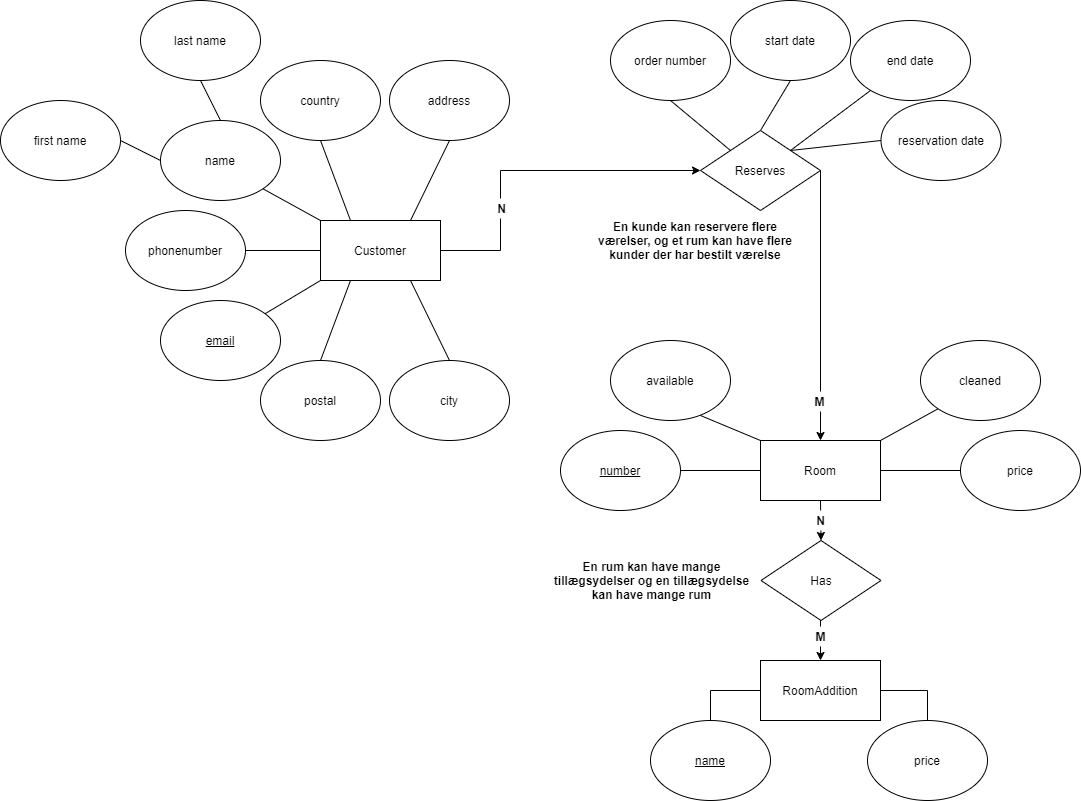

The diagram above was exported from draw.io. Its source (the exported page's mxGraphModel, read from the mxfile embedded in the PNG):
<mxGraphModel dx="2249" dy="1931" grid="1" gridSize="10" guides="1" tooltips="1" connect="1" arrows="1" fold="1" page="1" pageScale="1" pageWidth="827" pageHeight="1169" math="0" shadow="0">
  <root>
    <mxCell id="0" />
    <mxCell id="1" parent="0" />
    <mxCell id="jVsKV41QpEc_xeQAyoaD-5" value="Room" style="rounded=0;whiteSpace=wrap;html=1;" parent="1" vertex="1">
      <mxGeometry x="600" y="340" width="120" height="60" as="geometry" />
    </mxCell>
    <mxCell id="jVsKV41QpEc_xeQAyoaD-6" value="RoomAddition" style="rounded=0;whiteSpace=wrap;html=1;" parent="1" vertex="1">
      <mxGeometry x="600" y="560" width="120" height="60" as="geometry" />
    </mxCell>
    <mxCell id="jVsKV41QpEc_xeQAyoaD-8" value="Customer" style="rounded=0;whiteSpace=wrap;html=1;" parent="1" vertex="1">
      <mxGeometry x="160" y="120" width="120" height="60" as="geometry" />
    </mxCell>
    <mxCell id="jVsKV41QpEc_xeQAyoaD-9" value="&lt;u&gt;name&lt;/u&gt;" style="ellipse;whiteSpace=wrap;html=1;" parent="1" vertex="1">
      <mxGeometry x="490" y="620" width="120" height="80" as="geometry" />
    </mxCell>
    <mxCell id="jVsKV41QpEc_xeQAyoaD-10" value="price" style="ellipse;whiteSpace=wrap;html=1;" parent="1" vertex="1">
      <mxGeometry x="707" y="620" width="120" height="80" as="geometry" />
    </mxCell>
    <mxCell id="jVsKV41QpEc_xeQAyoaD-14" value="" style="endArrow=none;html=1;entryX=0;entryY=0.5;entryDx=0;entryDy=0;exitX=0.5;exitY=0;exitDx=0;exitDy=0;rounded=0;" parent="1" source="jVsKV41QpEc_xeQAyoaD-9" target="jVsKV41QpEc_xeQAyoaD-6" edge="1">
      <mxGeometry width="50" height="50" relative="1" as="geometry">
        <mxPoint x="530" y="630" as="sourcePoint" />
        <mxPoint x="580" y="580" as="targetPoint" />
        <Array as="points">
          <mxPoint x="550" y="590" />
        </Array>
      </mxGeometry>
    </mxCell>
    <mxCell id="jVsKV41QpEc_xeQAyoaD-15" value="" style="endArrow=none;html=1;exitX=1;exitY=0.5;exitDx=0;exitDy=0;entryX=0.5;entryY=0;entryDx=0;entryDy=0;rounded=0;" parent="1" source="jVsKV41QpEc_xeQAyoaD-6" target="jVsKV41QpEc_xeQAyoaD-10" edge="1">
      <mxGeometry width="50" height="50" relative="1" as="geometry">
        <mxPoint x="790" y="580" as="sourcePoint" />
        <mxPoint x="790" y="590" as="targetPoint" />
        <Array as="points">
          <mxPoint x="767" y="590" />
        </Array>
      </mxGeometry>
    </mxCell>
    <mxCell id="jVsKV41QpEc_xeQAyoaD-17" value="price" style="ellipse;whiteSpace=wrap;html=1;" parent="1" vertex="1">
      <mxGeometry x="800" y="330" width="120" height="80" as="geometry" />
    </mxCell>
    <mxCell id="jVsKV41QpEc_xeQAyoaD-18" value="" style="endArrow=none;html=1;exitX=1;exitY=0.5;exitDx=0;exitDy=0;entryX=0;entryY=0.5;entryDx=0;entryDy=0;" parent="1" source="jVsKV41QpEc_xeQAyoaD-5" target="jVsKV41QpEc_xeQAyoaD-17" edge="1">
      <mxGeometry width="50" height="50" relative="1" as="geometry">
        <mxPoint x="760" y="400" as="sourcePoint" />
        <mxPoint x="810" y="350" as="targetPoint" />
      </mxGeometry>
    </mxCell>
    <mxCell id="jVsKV41QpEc_xeQAyoaD-19" value="&lt;u&gt;number&lt;/u&gt;" style="ellipse;whiteSpace=wrap;html=1;" parent="1" vertex="1">
      <mxGeometry x="400" y="330" width="120" height="80" as="geometry" />
    </mxCell>
    <mxCell id="jVsKV41QpEc_xeQAyoaD-20" value="" style="endArrow=none;html=1;exitX=1;exitY=0.5;exitDx=0;exitDy=0;entryX=0;entryY=0.5;entryDx=0;entryDy=0;" parent="1" source="jVsKV41QpEc_xeQAyoaD-19" target="jVsKV41QpEc_xeQAyoaD-5" edge="1">
      <mxGeometry width="50" height="50" relative="1" as="geometry">
        <mxPoint x="550" y="340" as="sourcePoint" />
        <mxPoint x="600" y="290" as="targetPoint" />
      </mxGeometry>
    </mxCell>
    <mxCell id="jVsKV41QpEc_xeQAyoaD-21" value="cleaned" style="ellipse;whiteSpace=wrap;html=1;" parent="1" vertex="1">
      <mxGeometry x="760" y="240" width="120" height="80" as="geometry" />
    </mxCell>
    <mxCell id="jVsKV41QpEc_xeQAyoaD-22" value="available" style="ellipse;whiteSpace=wrap;html=1;" parent="1" vertex="1">
      <mxGeometry x="450" y="240" width="120" height="80" as="geometry" />
    </mxCell>
    <mxCell id="jVsKV41QpEc_xeQAyoaD-23" value="" style="endArrow=none;html=1;exitX=0.598;exitY=1.025;exitDx=0;exitDy=0;exitPerimeter=0;entryX=0;entryY=0.25;entryDx=0;entryDy=0;strokeColor=none;rounded=0;" parent="1" source="jVsKV41QpEc_xeQAyoaD-22" target="jVsKV41QpEc_xeQAyoaD-5" edge="1">
      <mxGeometry width="50" height="50" relative="1" as="geometry">
        <mxPoint x="550" y="340" as="sourcePoint" />
        <mxPoint x="600" y="290" as="targetPoint" />
        <Array as="points">
          <mxPoint x="522" y="330" />
          <mxPoint x="522" y="355" />
        </Array>
      </mxGeometry>
    </mxCell>
    <mxCell id="jVsKV41QpEc_xeQAyoaD-24" value="" style="endArrow=none;html=1;entryX=0;entryY=0;entryDx=0;entryDy=0;" parent="1" target="jVsKV41QpEc_xeQAyoaD-5" edge="1">
      <mxGeometry width="50" height="50" relative="1" as="geometry">
        <mxPoint x="540" y="315" as="sourcePoint" />
        <mxPoint x="570" y="350" as="targetPoint" />
      </mxGeometry>
    </mxCell>
    <mxCell id="jVsKV41QpEc_xeQAyoaD-25" value="" style="endArrow=none;html=1;entryX=0;entryY=1;entryDx=0;entryDy=0;exitX=1;exitY=0;exitDx=0;exitDy=0;" parent="1" source="jVsKV41QpEc_xeQAyoaD-5" target="jVsKV41QpEc_xeQAyoaD-21" edge="1">
      <mxGeometry width="50" height="50" relative="1" as="geometry">
        <mxPoint x="640" y="320" as="sourcePoint" />
        <mxPoint x="690" y="270" as="targetPoint" />
      </mxGeometry>
    </mxCell>
    <mxCell id="jVsKV41QpEc_xeQAyoaD-27" value="name" style="ellipse;whiteSpace=wrap;html=1;" parent="1" vertex="1">
      <mxGeometry y="20" width="120" height="80" as="geometry" />
    </mxCell>
    <mxCell id="jVsKV41QpEc_xeQAyoaD-28" value="address" style="ellipse;whiteSpace=wrap;html=1;" parent="1" vertex="1">
      <mxGeometry x="229" y="-40" width="120" height="80" as="geometry" />
    </mxCell>
    <mxCell id="jVsKV41QpEc_xeQAyoaD-29" value="city" style="ellipse;whiteSpace=wrap;html=1;" parent="1" vertex="1">
      <mxGeometry x="229" y="260" width="120" height="80" as="geometry" />
    </mxCell>
    <mxCell id="jVsKV41QpEc_xeQAyoaD-30" value="postal" style="ellipse;whiteSpace=wrap;html=1;" parent="1" vertex="1">
      <mxGeometry x="100" y="260" width="120" height="80" as="geometry" />
    </mxCell>
    <mxCell id="jVsKV41QpEc_xeQAyoaD-31" value="country" style="ellipse;whiteSpace=wrap;html=1;" parent="1" vertex="1">
      <mxGeometry x="100" y="-40" width="120" height="80" as="geometry" />
    </mxCell>
    <mxCell id="jVsKV41QpEc_xeQAyoaD-32" value="&lt;u&gt;email&lt;/u&gt;" style="ellipse;whiteSpace=wrap;html=1;" parent="1" vertex="1">
      <mxGeometry y="200" width="120" height="80" as="geometry" />
    </mxCell>
    <mxCell id="jVsKV41QpEc_xeQAyoaD-33" value="phonenumber" style="ellipse;whiteSpace=wrap;html=1;" parent="1" vertex="1">
      <mxGeometry x="-35" y="110" width="120" height="80" as="geometry" />
    </mxCell>
    <mxCell id="jVsKV41QpEc_xeQAyoaD-35" value="" style="endArrow=none;html=1;exitX=1;exitY=1;exitDx=0;exitDy=0;entryX=0;entryY=0;entryDx=0;entryDy=0;" parent="1" source="jVsKV41QpEc_xeQAyoaD-27" target="jVsKV41QpEc_xeQAyoaD-8" edge="1">
      <mxGeometry width="50" height="50" relative="1" as="geometry">
        <mxPoint x="130" y="140" as="sourcePoint" />
        <mxPoint x="180" y="90" as="targetPoint" />
      </mxGeometry>
    </mxCell>
    <mxCell id="jVsKV41QpEc_xeQAyoaD-36" value="" style="endArrow=none;html=1;exitX=1;exitY=0.5;exitDx=0;exitDy=0;entryX=0;entryY=0.5;entryDx=0;entryDy=0;" parent="1" source="jVsKV41QpEc_xeQAyoaD-33" target="jVsKV41QpEc_xeQAyoaD-8" edge="1">
      <mxGeometry width="50" height="50" relative="1" as="geometry">
        <mxPoint x="130" y="230" as="sourcePoint" />
        <mxPoint x="180" y="180" as="targetPoint" />
      </mxGeometry>
    </mxCell>
    <mxCell id="jVsKV41QpEc_xeQAyoaD-37" value="" style="endArrow=none;html=1;entryX=0;entryY=1;entryDx=0;entryDy=0;" parent="1" source="jVsKV41QpEc_xeQAyoaD-32" target="jVsKV41QpEc_xeQAyoaD-8" edge="1">
      <mxGeometry width="50" height="50" relative="1" as="geometry">
        <mxPoint x="160" y="250" as="sourcePoint" />
        <mxPoint x="210" y="200" as="targetPoint" />
      </mxGeometry>
    </mxCell>
    <mxCell id="jVsKV41QpEc_xeQAyoaD-40" value="" style="endArrow=none;html=1;exitX=0.25;exitY=0;exitDx=0;exitDy=0;entryX=0.5;entryY=1;entryDx=0;entryDy=0;" parent="1" source="jVsKV41QpEc_xeQAyoaD-8" target="jVsKV41QpEc_xeQAyoaD-31" edge="1">
      <mxGeometry width="50" height="50" relative="1" as="geometry">
        <mxPoint x="220" as="sourcePoint" />
        <mxPoint x="280" y="-50" as="targetPoint" />
      </mxGeometry>
    </mxCell>
    <mxCell id="jVsKV41QpEc_xeQAyoaD-41" value="" style="endArrow=none;html=1;exitX=0.75;exitY=0;exitDx=0;exitDy=0;entryX=0.5;entryY=1;entryDx=0;entryDy=0;" parent="1" source="jVsKV41QpEc_xeQAyoaD-8" target="jVsKV41QpEc_xeQAyoaD-28" edge="1">
      <mxGeometry width="50" height="50" relative="1" as="geometry">
        <mxPoint x="220" as="sourcePoint" />
        <mxPoint x="300" y="-50" as="targetPoint" />
      </mxGeometry>
    </mxCell>
    <mxCell id="jVsKV41QpEc_xeQAyoaD-43" value="reservation date" style="ellipse;whiteSpace=wrap;html=1;" parent="1" vertex="1">
      <mxGeometry x="720.5" width="120" height="80" as="geometry" />
    </mxCell>
    <mxCell id="jVsKV41QpEc_xeQAyoaD-44" value="start date" style="ellipse;whiteSpace=wrap;html=1;" parent="1" vertex="1">
      <mxGeometry x="570" y="-100" width="120" height="80" as="geometry" />
    </mxCell>
    <mxCell id="jVsKV41QpEc_xeQAyoaD-48" value="end date" style="ellipse;whiteSpace=wrap;html=1;" parent="1" vertex="1">
      <mxGeometry x="690" y="-80" width="120" height="80" as="geometry" />
    </mxCell>
    <mxCell id="jVsKV41QpEc_xeQAyoaD-49" value="" style="endArrow=none;html=1;exitX=0.5;exitY=0;exitDx=0;exitDy=0;entryX=0.5;entryY=1;entryDx=0;entryDy=0;" parent="1" source="jVsKV41QpEc_xeQAyoaD-52" target="jVsKV41QpEc_xeQAyoaD-44" edge="1">
      <mxGeometry width="50" height="50" relative="1" as="geometry">
        <mxPoint x="670" y="-10" as="sourcePoint" />
        <mxPoint x="720" y="-60" as="targetPoint" />
      </mxGeometry>
    </mxCell>
    <mxCell id="jVsKV41QpEc_xeQAyoaD-50" value="" style="endArrow=none;html=1;exitX=1;exitY=0;exitDx=0;exitDy=0;" parent="1" source="jVsKV41QpEc_xeQAyoaD-52" target="jVsKV41QpEc_xeQAyoaD-48" edge="1">
      <mxGeometry width="50" height="50" relative="1" as="geometry">
        <mxPoint x="720" y="70" as="sourcePoint" />
        <mxPoint x="660" y="-100" as="targetPoint" />
      </mxGeometry>
    </mxCell>
    <mxCell id="jVsKV41QpEc_xeQAyoaD-51" value="" style="endArrow=none;html=1;exitX=0;exitY=0.5;exitDx=0;exitDy=0;entryX=1;entryY=0;entryDx=0;entryDy=0;" parent="1" source="jVsKV41QpEc_xeQAyoaD-43" target="jVsKV41QpEc_xeQAyoaD-52" edge="1">
      <mxGeometry width="50" height="50" relative="1" as="geometry">
        <mxPoint x="630" y="180" as="sourcePoint" />
        <mxPoint x="720" y="100" as="targetPoint" />
      </mxGeometry>
    </mxCell>
    <mxCell id="jVsKV41QpEc_xeQAyoaD-52" value="Reserves" style="rhombus;whiteSpace=wrap;html=1;" parent="1" vertex="1">
      <mxGeometry x="540" y="30" width="120" height="80" as="geometry" />
    </mxCell>
    <mxCell id="jVsKV41QpEc_xeQAyoaD-71" value="Has" style="rhombus;whiteSpace=wrap;html=1;" parent="1" vertex="1">
      <mxGeometry x="600.5" y="440" width="120" height="80" as="geometry" />
    </mxCell>
    <mxCell id="jVsKV41QpEc_xeQAyoaD-72" value="" style="endArrow=classic;html=1;exitX=0.5;exitY=1;exitDx=0;exitDy=0;entryX=0.5;entryY=0;entryDx=0;entryDy=0;" parent="1" source="jVsKV41QpEc_xeQAyoaD-5" target="jVsKV41QpEc_xeQAyoaD-71" edge="1">
      <mxGeometry width="50" height="50" relative="1" as="geometry">
        <mxPoint x="530" y="520" as="sourcePoint" />
        <mxPoint x="580" y="470" as="targetPoint" />
      </mxGeometry>
    </mxCell>
    <mxCell id="jVsKV41QpEc_xeQAyoaD-73" value="" style="endArrow=classic;html=1;" parent="1" edge="1">
      <mxGeometry width="50" height="50" relative="1" as="geometry">
        <mxPoint x="660" y="520" as="sourcePoint" />
        <mxPoint x="660" y="560" as="targetPoint" />
      </mxGeometry>
    </mxCell>
    <mxCell id="jVsKV41QpEc_xeQAyoaD-74" value="N" style="text;html=1;strokeColor=none;fillColor=#ffffff;align=center;verticalAlign=middle;whiteSpace=wrap;rounded=0;fontStyle=1" parent="1" vertex="1">
      <mxGeometry x="653" y="410" width="15" height="20" as="geometry" />
    </mxCell>
    <mxCell id="jVsKV41QpEc_xeQAyoaD-75" value="M" style="text;html=1;strokeColor=none;fillColor=#ffffff;align=center;verticalAlign=middle;whiteSpace=wrap;rounded=0;fontStyle=1" parent="1" vertex="1">
      <mxGeometry x="653" y="526" width="15" height="20" as="geometry" />
    </mxCell>
    <mxCell id="jVsKV41QpEc_xeQAyoaD-79" value="" style="endArrow=classic;html=1;exitX=1;exitY=0.5;exitDx=0;exitDy=0;entryX=0;entryY=0.5;entryDx=0;entryDy=0;rounded=0;" parent="1" source="jVsKV41QpEc_xeQAyoaD-8" target="jVsKV41QpEc_xeQAyoaD-52" edge="1">
      <mxGeometry width="50" height="50" relative="1" as="geometry">
        <mxPoint x="350" y="170" as="sourcePoint" />
        <mxPoint x="400" y="120" as="targetPoint" />
        <Array as="points">
          <mxPoint x="340" y="150" />
          <mxPoint x="340" y="70" />
        </Array>
      </mxGeometry>
    </mxCell>
    <mxCell id="jVsKV41QpEc_xeQAyoaD-80" value="" style="endArrow=classic;html=1;exitX=1;exitY=0.5;exitDx=0;exitDy=0;entryX=0.5;entryY=0;entryDx=0;entryDy=0;" parent="1" source="jVsKV41QpEc_xeQAyoaD-52" target="jVsKV41QpEc_xeQAyoaD-5" edge="1">
      <mxGeometry width="50" height="50" relative="1" as="geometry">
        <mxPoint x="530" y="130" as="sourcePoint" />
        <mxPoint x="600" y="70" as="targetPoint" />
      </mxGeometry>
    </mxCell>
    <mxCell id="jVsKV41QpEc_xeQAyoaD-81" value="N" style="text;html=1;strokeColor=none;fillColor=#ffffff;align=center;verticalAlign=middle;whiteSpace=wrap;rounded=0;fontStyle=1" parent="1" vertex="1">
      <mxGeometry x="334" y="98" width="15" height="20" as="geometry" />
    </mxCell>
    <mxCell id="jVsKV41QpEc_xeQAyoaD-83" value="M" style="text;html=1;strokeColor=none;fillColor=#ffffff;align=center;verticalAlign=middle;whiteSpace=wrap;rounded=0;fontStyle=1" parent="1" vertex="1">
      <mxGeometry x="652" y="291" width="15" height="20" as="geometry" />
    </mxCell>
    <mxCell id="jVsKV41QpEc_xeQAyoaD-84" value="" style="endArrow=none;html=1;exitX=0.5;exitY=0;exitDx=0;exitDy=0;entryX=0.25;entryY=1;entryDx=0;entryDy=0;" parent="1" source="jVsKV41QpEc_xeQAyoaD-30" target="jVsKV41QpEc_xeQAyoaD-8" edge="1">
      <mxGeometry width="50" height="50" relative="1" as="geometry">
        <mxPoint x="210" y="240" as="sourcePoint" />
        <mxPoint x="260" y="190" as="targetPoint" />
      </mxGeometry>
    </mxCell>
    <mxCell id="jVsKV41QpEc_xeQAyoaD-85" value="" style="endArrow=none;html=1;exitX=0.5;exitY=0;exitDx=0;exitDy=0;entryX=0.75;entryY=1;entryDx=0;entryDy=0;" parent="1" source="jVsKV41QpEc_xeQAyoaD-29" target="jVsKV41QpEc_xeQAyoaD-8" edge="1">
      <mxGeometry width="50" height="50" relative="1" as="geometry">
        <mxPoint x="260" y="220" as="sourcePoint" />
        <mxPoint x="310" y="170" as="targetPoint" />
      </mxGeometry>
    </mxCell>
    <mxCell id="jVsKV41QpEc_xeQAyoaD-91" value="En kunde kan reservere flere værelser, og et rum kan have flere kunder der har bestilt værelse" style="text;html=1;strokeColor=none;fillColor=#ffffff;align=center;verticalAlign=middle;whiteSpace=wrap;rounded=0;fontStyle=1" parent="1" vertex="1">
      <mxGeometry x="430" y="130" width="210" height="20" as="geometry" />
    </mxCell>
    <mxCell id="jVsKV41QpEc_xeQAyoaD-99" value="En rum kan have mange tillægsydelser og en tillægsydelse kan have mange rum" style="text;html=1;strokeColor=none;fillColor=#ffffff;align=center;verticalAlign=middle;whiteSpace=wrap;rounded=0;fontStyle=1" parent="1" vertex="1">
      <mxGeometry x="390" y="470" width="203" height="20" as="geometry" />
    </mxCell>
    <mxCell id="1N_SDOkrYEHM846QM8sI-1" value="first name" style="ellipse;whiteSpace=wrap;html=1;" parent="1" vertex="1">
      <mxGeometry x="-160" width="120" height="80" as="geometry" />
    </mxCell>
    <mxCell id="1N_SDOkrYEHM846QM8sI-2" value="last name" style="ellipse;whiteSpace=wrap;html=1;" parent="1" vertex="1">
      <mxGeometry x="-20" y="-100" width="120" height="80" as="geometry" />
    </mxCell>
    <mxCell id="1N_SDOkrYEHM846QM8sI-3" value="" style="endArrow=none;html=1;entryX=1;entryY=0.5;entryDx=0;entryDy=0;exitX=0;exitY=0.5;exitDx=0;exitDy=0;" parent="1" source="jVsKV41QpEc_xeQAyoaD-27" target="1N_SDOkrYEHM846QM8sI-1" edge="1">
      <mxGeometry width="50" height="50" relative="1" as="geometry">
        <mxPoint x="-1" y="58" as="sourcePoint" />
        <mxPoint x="10" y="20" as="targetPoint" />
      </mxGeometry>
    </mxCell>
    <mxCell id="1N_SDOkrYEHM846QM8sI-4" value="" style="endArrow=none;html=1;entryX=0.5;entryY=1;entryDx=0;entryDy=0;exitX=0.5;exitY=0;exitDx=0;exitDy=0;" parent="1" source="jVsKV41QpEc_xeQAyoaD-27" target="1N_SDOkrYEHM846QM8sI-2" edge="1">
      <mxGeometry width="50" height="50" relative="1" as="geometry">
        <mxPoint x="70" y="18" as="sourcePoint" />
        <mxPoint x="-110" y="-50" as="targetPoint" />
      </mxGeometry>
    </mxCell>
    <mxCell id="9UAMGk3ce3g2xz1O25Ec-1" value="order number" style="ellipse;whiteSpace=wrap;html=1;" parent="1" vertex="1">
      <mxGeometry x="450" y="-80" width="120" height="80" as="geometry" />
    </mxCell>
    <mxCell id="9UAMGk3ce3g2xz1O25Ec-2" value="" style="endArrow=none;html=1;exitX=0;exitY=0;exitDx=0;exitDy=0;entryX=0.5;entryY=1;entryDx=0;entryDy=0;" parent="1" source="jVsKV41QpEc_xeQAyoaD-52" target="9UAMGk3ce3g2xz1O25Ec-1" edge="1">
      <mxGeometry width="50" height="50" relative="1" as="geometry">
        <mxPoint x="570" y="10" as="sourcePoint" />
        <mxPoint x="620" y="-40" as="targetPoint" />
      </mxGeometry>
    </mxCell>
  </root>
</mxGraphModel>